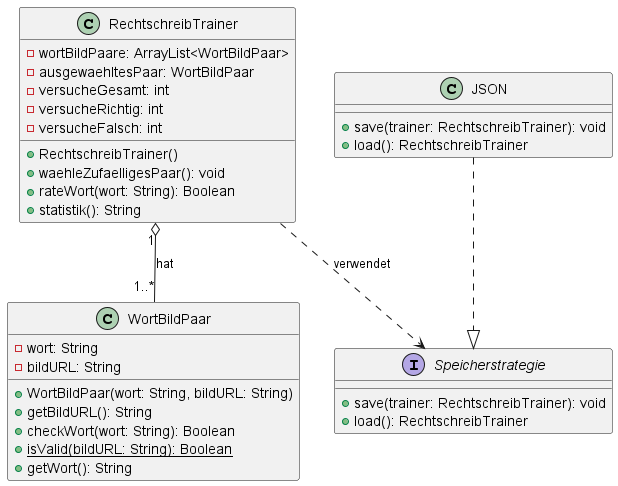

The diagram above was rendered by PlantUML. Its source (embedded in the PNG):
@startuml
class WortBildPaar {
  -wort: String
  -bildURL: String
  +WortBildPaar(wort: String, bildURL: String)
  +getBildURL(): String
  +checkWort(wort: String): Boolean
  {static} +isValid(bildURL: String): Boolean
  +getWort(): String
}

class RechtschreibTrainer {
  -wortBildPaare: ArrayList<WortBildPaar>
  -ausgewaehltesPaar: WortBildPaar
  -versucheGesamt: int
  -versucheRichtig: int
  -versucheFalsch: int
  +RechtschreibTrainer()
  +waehleZufaelligesPaar(): void
  +rateWort(wort: String): Boolean
  +statistik(): String
}

interface Speicherstrategie {
  +save(trainer: RechtschreibTrainer): void
  +load(): RechtschreibTrainer
}

class JSON {
  +save(trainer: RechtschreibTrainer): void
  +load(): RechtschreibTrainer
}

RechtschreibTrainer "1" o-- "1..*" WortBildPaar : hat
RechtschreibTrainer ..> Speicherstrategie : verwendet
JSON ..|> Speicherstrategie
@enduml